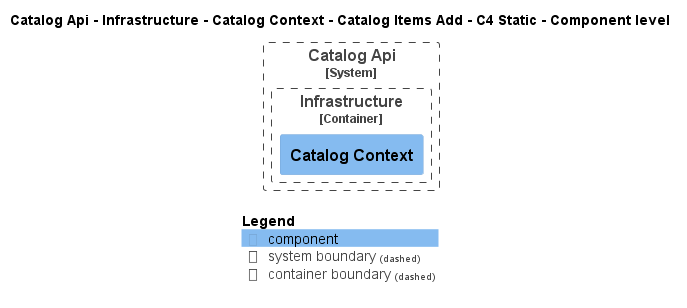

The diagram above was rendered by PlantUML. Its source (embedded in the PNG):
@startuml
!pragma layout smetana
!include ..\..\..\..\..\..\..\..\..\..\..\.c4s\C4_Component.puml

AddElementTag("c4interflow:lifecycle:new", $bgColor=green, $fontColor=#ffffff, $borderColor=green, $shadowing="False")
AddElementTag("c4interflow:lifecycle:changed", $bgColor=orange, $fontColor=#ffffff, $borderColor=orange, $shadowing="False")
AddElementTag("c4interflow:lifecycle:removed", $bgColor=red, $fontColor=#ffffff, $borderColor=red, $shadowing="False")

AddRelTag("c4interflow:lifecycle:new", $textColor=green, $lineColor=green)
AddRelTag("c4interflow:lifecycle:changed", $textColor=orange, $lineColor=orange)
AddRelTag("c4interflow:lifecycle:removed", $textColor=red, $lineColor=red)

SHOW_PERSON_PORTRAIT()
LAYOUT_TOP_DOWN()

skinparam linetype polyline

title Catalog Api - Infrastructure - Catalog Context - Catalog Items Add - C4 Static - Component level


System_Boundary(dotnet.eShop.Architecture.SoftwareSystems.CatalogApi, "Catalog Api") {
    
Container_Boundary(dotnet.eShop.Architecture.SoftwareSystems.CatalogApi.Containers.Infrastructure, "Infrastructure") {
    Component(dotnet.eShop.Architecture.SoftwareSystems.CatalogApi.Containers.Infrastructure.Components.CatalogContext, "Catalog Context", "", "")
}
}



SHOW_LEGEND()
@enduml